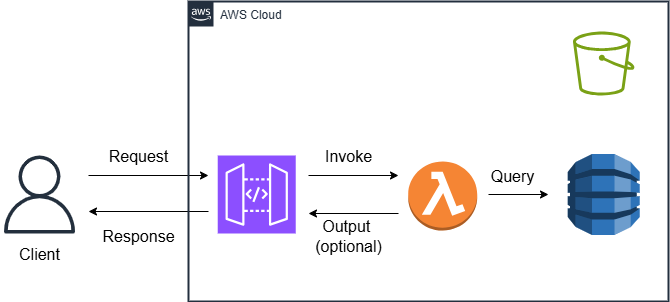

The diagram above was exported from draw.io. Its source (the exported page's mxGraphModel, read from the mxfile embedded in the PNG):
<mxGraphModel dx="1695" dy="453" grid="1" gridSize="10" guides="1" tooltips="1" connect="1" arrows="1" fold="1" page="1" pageScale="1" pageWidth="827" pageHeight="1169" math="0" shadow="0">
  <root>
    <mxCell id="0" />
    <mxCell id="1" parent="0" />
    <mxCell id="-raMHyUTecUOL_yhi508-9" value="" style="rounded=0;orthogonalLoop=1;jettySize=auto;html=1;" edge="1" parent="1">
      <mxGeometry relative="1" as="geometry">
        <mxPoint x="410" y="283" as="sourcePoint" />
        <mxPoint x="470" y="283" as="targetPoint" />
      </mxGeometry>
    </mxCell>
    <mxCell id="-raMHyUTecUOL_yhi508-1" value="" style="outlineConnect=0;dashed=0;verticalLabelPosition=bottom;verticalAlign=top;align=center;html=1;shape=mxgraph.aws3.lambda_function;fillColor=#F58534;gradientColor=none;" vertex="1" parent="1">
      <mxGeometry x="329.73" y="250" width="69" height="69" as="geometry" />
    </mxCell>
    <mxCell id="-raMHyUTecUOL_yhi508-6" value="" style="sketch=0;points=[[0,0,0],[0.25,0,0],[0.5,0,0],[0.75,0,0],[1,0,0],[0,1,0],[0.25,1,0],[0.5,1,0],[0.75,1,0],[1,1,0],[0,0.25,0],[0,0.5,0],[0,0.75,0],[1,0.25,0],[1,0.5,0],[1,0.75,0]];outlineConnect=0;fontColor=#232F3E;fillColor=#8C4FFF;strokeColor=#ffffff;dashed=0;verticalLabelPosition=bottom;verticalAlign=top;align=center;html=1;fontSize=12;fontStyle=0;aspect=fixed;shape=mxgraph.aws4.resourceIcon;resIcon=mxgraph.aws4.api_gateway;" vertex="1" parent="1">
      <mxGeometry x="139.23" y="244" width="78" height="78" as="geometry" />
    </mxCell>
    <mxCell id="-raMHyUTecUOL_yhi508-7" value="" style="outlineConnect=0;dashed=0;verticalLabelPosition=bottom;verticalAlign=top;align=center;html=1;shape=mxgraph.aws3.dynamo_db;fillColor=#2E73B8;gradientColor=none;" vertex="1" parent="1">
      <mxGeometry x="489.23" y="242.5" width="72" height="81" as="geometry" />
    </mxCell>
    <mxCell id="-raMHyUTecUOL_yhi508-8" style="rounded=0;orthogonalLoop=1;jettySize=auto;html=1;" edge="1" parent="1">
      <mxGeometry relative="1" as="geometry">
        <mxPoint x="230" y="264" as="sourcePoint" />
        <mxPoint x="320" y="264" as="targetPoint" />
      </mxGeometry>
    </mxCell>
    <mxCell id="-raMHyUTecUOL_yhi508-11" value="" style="sketch=0;outlineConnect=0;fontColor=#232F3E;gradientColor=none;fillColor=#232F3D;strokeColor=none;dashed=0;verticalLabelPosition=bottom;verticalAlign=top;align=center;html=1;fontSize=12;fontStyle=0;aspect=fixed;pointerEvents=1;shape=mxgraph.aws4.user;" vertex="1" parent="1">
      <mxGeometry x="-78" y="244" width="78" height="78" as="geometry" />
    </mxCell>
    <mxCell id="-raMHyUTecUOL_yhi508-14" value="Client" style="text;html=1;align=center;verticalAlign=middle;resizable=0;points=[];autosize=1;strokeColor=none;fillColor=none;fontSize=16;" vertex="1" parent="1">
      <mxGeometry x="-69" y="328" width="60" height="30" as="geometry" />
    </mxCell>
    <mxCell id="-raMHyUTecUOL_yhi508-20" style="rounded=0;orthogonalLoop=1;jettySize=auto;html=1;" edge="1" parent="1">
      <mxGeometry relative="1" as="geometry">
        <mxPoint x="10" y="264" as="sourcePoint" />
        <mxPoint x="130" y="264" as="targetPoint" />
      </mxGeometry>
    </mxCell>
    <mxCell id="-raMHyUTecUOL_yhi508-21" style="rounded=0;orthogonalLoop=1;jettySize=auto;html=1;" edge="1" parent="1">
      <mxGeometry relative="1" as="geometry">
        <mxPoint x="130" y="300" as="sourcePoint" />
        <mxPoint x="10" y="300" as="targetPoint" />
      </mxGeometry>
    </mxCell>
    <mxCell id="-raMHyUTecUOL_yhi508-22" value="Request&lt;span style=&quot;color: rgba(0, 0, 0, 0); font-family: monospace; font-size: 0px; text-align: start;&quot;&gt;%3CmxGraphModel%3E%3Croot%3E%3CmxCell%20id%3D%220%22%2F%3E%3CmxCell%20id%3D%221%22%20parent%3D%220%22%2F%3E%3CmxCell%20id%3D%222%22%20value%3D%22Client%22%20style%3D%22text%3Bhtml%3D1%3Balign%3Dcenter%3BverticalAlign%3Dmiddle%3Bresizable%3D0%3Bpoints%3D%5B%5D%3Bautosize%3D1%3BstrokeColor%3Dnone%3BfillColor%3Dnone%3BfontSize%3D16%3B%22%20vertex%3D%221%22%20parent%3D%221%22%3E%3CmxGeometry%20x%3D%22-69%22%20y%3D%22328%22%20width%3D%2260%22%20height%3D%2230%22%20as%3D%22geometry%22%2F%3E%3C%2FmxCell%3E%3C%2Froot%3E%3C%2FmxGraphModel%3E&lt;/span&gt;" style="text;html=1;align=center;verticalAlign=middle;resizable=0;points=[];autosize=1;strokeColor=none;fillColor=none;fontSize=16;" vertex="1" parent="1">
      <mxGeometry x="20" y="230" width="80" height="30" as="geometry" />
    </mxCell>
    <mxCell id="-raMHyUTecUOL_yhi508-23" value="Response" style="text;html=1;align=center;verticalAlign=middle;resizable=0;points=[];autosize=1;strokeColor=none;fillColor=none;fontSize=16;" vertex="1" parent="1">
      <mxGeometry x="10" y="310" width="100" height="30" as="geometry" />
    </mxCell>
    <mxCell id="-raMHyUTecUOL_yhi508-24" style="rounded=0;orthogonalLoop=1;jettySize=auto;html=1;" edge="1" parent="1">
      <mxGeometry relative="1" as="geometry">
        <mxPoint x="320" y="302" as="sourcePoint" />
        <mxPoint x="230" y="302" as="targetPoint" />
      </mxGeometry>
    </mxCell>
    <mxCell id="-raMHyUTecUOL_yhi508-25" value="Invoke" style="text;html=1;align=center;verticalAlign=middle;resizable=0;points=[];autosize=1;strokeColor=none;fillColor=none;fontSize=16;" vertex="1" parent="1">
      <mxGeometry x="235" y="230" width="70" height="30" as="geometry" />
    </mxCell>
    <mxCell id="-raMHyUTecUOL_yhi508-26" value="Output&amp;nbsp;&lt;div&gt;(optional)&lt;/div&gt;" style="text;html=1;align=center;verticalAlign=middle;resizable=0;points=[];autosize=1;strokeColor=none;fillColor=none;fontSize=16;" vertex="1" parent="1">
      <mxGeometry x="225" y="300" width="90" height="50" as="geometry" />
    </mxCell>
    <mxCell id="-raMHyUTecUOL_yhi508-27" value="Query" style="text;html=1;align=center;verticalAlign=middle;resizable=0;points=[];autosize=1;strokeColor=none;fillColor=none;fontSize=16;" vertex="1" parent="1">
      <mxGeometry x="398.73" y="250" width="70" height="30" as="geometry" />
    </mxCell>
    <mxCell id="-raMHyUTecUOL_yhi508-28" value="AWS Cloud" style="points=[[0,0],[0.25,0],[0.5,0],[0.75,0],[1,0],[1,0.25],[1,0.5],[1,0.75],[1,1],[0.75,1],[0.5,1],[0.25,1],[0,1],[0,0.75],[0,0.5],[0,0.25]];outlineConnect=0;gradientColor=none;html=1;whiteSpace=wrap;fontSize=12;fontStyle=0;container=1;pointerEvents=0;collapsible=0;recursiveResize=0;shape=mxgraph.aws4.group;grIcon=mxgraph.aws4.group_aws_cloud_alt;strokeColor=#232F3E;fillColor=none;verticalAlign=top;align=left;spacingLeft=30;fontColor=#232F3E;dashed=0;strokeWidth=2;" vertex="1" parent="1">
      <mxGeometry x="110" y="90" width="480" height="300" as="geometry" />
    </mxCell>
    <mxCell id="-raMHyUTecUOL_yhi508-5" value="" style="sketch=0;outlineConnect=0;fontColor=#232F3E;gradientColor=none;fillColor=#7AA116;strokeColor=none;dashed=0;verticalLabelPosition=bottom;verticalAlign=top;align=center;html=1;fontSize=12;fontStyle=0;aspect=fixed;pointerEvents=1;shape=mxgraph.aws4.bucket;" vertex="1" parent="-raMHyUTecUOL_yhi508-28">
      <mxGeometry x="384.46000000000004" y="30" width="61.54" height="64" as="geometry" />
    </mxCell>
  </root>
</mxGraphModel>